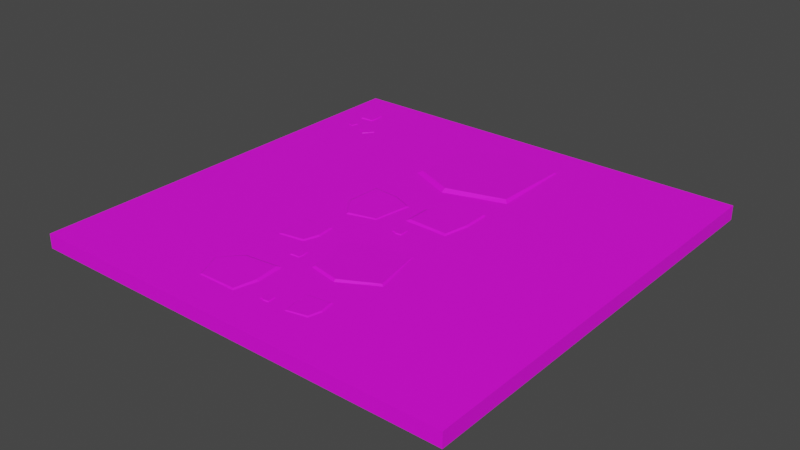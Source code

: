 # Source: Floor_Path.blend  (saved by Blender 2.91.10; exported with 4.5.12 LTS)
import bpy
from mathutils import Matrix  # noqa: F401  (used for matrix-valued properties, if any)

bpy.ops.wm.read_factory_settings(use_empty=True)
scene = bpy.context.scene
scene.name = 'Scene'

# ---- collections
col_collection = bpy.data.collections.new('Collection'); scene.collection.children.link(col_collection)

# ---- images (referenced by path relative to the original .blend; pixels are not part of the script)
import os
ASSET_DIR = os.environ.get("B2B_ASSET_DIR", "")  # directory of the original .blend (textures are referenced by path, not embedded)
HERE = os.path.dirname(os.path.abspath(__file__))  # packed textures are extracted next to this script under _unpacked/

def load_image(name, relpath, width, height, colorspace="sRGB"):
    """Load a texture the original file referenced (path relative to the .blend, or extracted next to this script)."""
    p = next((c for c in (os.path.join(HERE, relpath), os.path.join(ASSET_DIR, relpath)) if relpath and os.path.exists(c)), "")
    if p:
        img = bpy.data.images.load(p, check_existing=True)
        img.name = name
    else:  # same state as the original file: an image datablock whose file is absent (Cycles renders it pink)
        img = bpy.data.images.new(name, width, height)
        img.source = "FILE"
        img.filepath = "//" + (relpath or name)
    img.colorspace_settings.name = colorspace
    return img
img_color2_png_003 = load_image('Color2.png.003', 'Color2.png', 1024, 1024, 'sRGB')

# ---- materials (node trees are filled in below, after node groups)
mat_material_003 = bpy.data.materials.new('Material.003')
mat_material_003.use_transparent_shadow = False

# ---- material node trees
mat_material_003.use_nodes = True; mat_material_003.node_tree.nodes.clear()
_N = mat_material_003.node_tree.nodes; _L = mat_material_003.node_tree.links
n0 = _N.new('ShaderNodeBsdfPrincipled'); n0.name = 'Principled BSDF'; n0.location = (10, 300)
n0.distribution = 'GGX'
n0.subsurface_method = 'BURLEY'
n0.inputs[2].default_value = 0.6
n0.inputs[3].default_value = 1.45
n0.inputs[27].default_value = (0.0, 0.0, 0.0, 1.0)
n0.inputs[28].default_value = 1.0
n1 = _N.new('ShaderNodeOutputMaterial'); n1.name = 'Material Output'; n1.location = (300, 300)
n2 = _N.new('ShaderNodeTexImage'); n2.name = 'Image Texture'; n2.location = (-280, 280)
n2.image = img_color2_png_003
_L.new(n0.outputs[0], n1.inputs[0])
_L.new(n2.outputs[0], n0.inputs[0])
n1.is_active_output = True

# ---- world
world_world = bpy.data.worlds.new('World'); scene.world = world_world
world_world.use_nodes = True; world_world.node_tree.nodes.clear()
_N = world_world.node_tree.nodes; _L = world_world.node_tree.links
n0 = _N.new('ShaderNodeOutputWorld'); n0.name = 'World Output'; n0.location = (300, 300)
n1 = _N.new('ShaderNodeBackground'); n1.name = 'Background'; n1.location = (10, 300)
n1.inputs[0].default_value = (0.05088, 0.05088, 0.05088, 1.0)
_L.new(n1.outputs[0], n0.inputs[0])
n0.is_active_output = True
world_world.color = (0.05088, 0.05088, 0.05088)
world_world.use_sun_shadow = False
world_world.sun_shadow_jitter_overblur = 0.0

# ---- meshes
me_cube_006 = bpy.data.meshes.new('Cube.006')
me_cube_006.from_pydata([(-0.3915, 0.2243, 0.01107), (-0.4224, 0.2625, -0.006147), (-0.07628, 0.1624, 0.006212), (-0.03359, 0.1825, -0.01217), (-0.4017, -0.006676, 0.00935), (-0.4398, -0.0237, -0.008217), (-0.1143, -0.09426, 0.004667), (-0.08977, -0.1299, -0.01392), (-0.2161, 0.2156, 0.008577), (-0.2116, 0.2534, -0.009136), (-0.3017, -0.1459, 0.006842), (-0.311, -0.1788, -0.01125), (-1.5, 1.5, -0.1), (-1.5, 1.5, 2.235e-08), (1.5, 1.5, -0.1), (1.5, 1.5, 2.235e-08), (-1.5, -1.5, -0.1), (-1.5, -1.5, 2.235e-08), (1.5, -1.5, -0.1), (1.5, -1.5, 2.235e-08), (-0.3402, 1.165, 0.007443), (-0.3746, 1.213, -0.02882), (0.3633, 1.192, 0.0058), (0.4278, 1.236, -0.03055), (-0.326, 0.6287, 0.01815), (-0.3779, 0.5913, -0.01642), (0.3592, 0.6235, 0.01688), (0.4113, 0.575, -0.01765), (0.009041, 1.244, 0.003239), (0.00823, 1.305, -0.03334), (-0.03889, 0.5039, 0.02067), (-0.04092, 0.4499, -0.01366), (0.3699, 0.3656, 0.008095), (0.4032, 0.4015, -0.01334), (0.3425, 0.01631, 0.008201), (0.3653, -0.02983, -0.01317), (0.1185, 0.3476, 0.01059), (0.09095, 0.3842, -0.01024), (0.05979, 0.02515, 0.01103), (0.02, -0.008348, -0.009716), (0.3738, 0.1832, 0.007969), (0.411, 0.1806, -0.01353), (0.05811, 0.204, 0.01113), (0.01705, 0.2075, -0.009584), (-0.4294, -0.6069, 0.004942), (-0.4489, -0.6322, -0.009101), (-0.4319, -0.3774, 0.005011), (-0.4495, -0.3486, -0.008989), (-0.2664, -0.5804, 0.006579), (-0.2462, -0.6027, -0.007066), (-0.2469, -0.3666, 0.006862), (-0.223, -0.3424, -0.006726), (-0.4426, -0.4881, 0.004859), (-0.467, -0.4886, -0.009221), (-0.2354, -0.4832, 0.006929), (-0.2084, -0.4831, -0.006639), (-0.06783, -0.4384, 0.002711), (-0.0957, -0.4129, -0.02049), (0.3689, -0.3285, 0.00166), (0.4033, -0.2921, -0.02159), (0.01236, -0.7723, 0.00956), (-0.01516, -0.8026, -0.01255), (0.4418, -0.6846, 0.008745), (0.4808, -0.708, -0.01334), (0.1403, -0.3429, 2.186e-05), (0.1317, -0.3047, -0.02337), (0.2086, -0.8123, 0.01117), (0.2145, -0.8464, -0.01079), (-0.1478, -0.9193, 0.01107), (-0.1146, -0.8831, -0.006147), (-0.1622, -1.24, 0.006212), (-0.1361, -1.279, -0.01217), (-0.3777, -0.9435, 0.00935), (-0.4002, -0.9084, -0.008217), (-0.4217, -1.241, 0.004667), (-0.4533, -1.27, -0.01392), (-0.1304, -1.094, 0.008577), (-0.09235, -1.093, -0.009136), (-0.5006, -1.063, 0.006842), (-0.5345, -1.059, -0.01125), (0.2227, -1.215, 0.00384), (0.2081, -1.237, -0.007619), (0.2084, -1.028, 0.003897), (0.1926, -1.006, -0.007528), (0.354, -1.185, 0.005176), (0.3716, -1.202, -0.005959), (0.3585, -1.01, 0.005407), (0.3768, -0.9887, -0.005681), (0.2057, -1.119, 0.003773), (0.1858, -1.121, -0.007717), (0.3741, -1.104, 0.005461), (0.3961, -1.102, -0.00561), (0.06421, -0.09907, 0.003468), (0.0564, -0.09277, -0.003871), (0.1359, -0.09921, 0.003492), (0.1449, -0.09375, -0.00382), (0.07182, -0.15, 0.004793), (0.06478, -0.1561, -0.002224), (0.1385, -0.1569, 0.004992), (0.1459, -0.1644, -0.001984), (0.1013, -0.09544, 0.003384), (0.1013, -0.08773, -0.003989), (0.102, -0.1601, 0.005063), (0.102, -0.1684, -0.001894), (-0.1411, -0.6763, 0.003468), (-0.135, -0.6683, -0.003871), (-0.1389, -0.7479, 0.003492), (-0.1331, -0.7568, -0.00382), (-0.1918, -0.6856, 0.004793), (-0.1981, -0.6787, -0.002224), (-0.1965, -0.7524, 0.004992), (-0.2038, -0.7601, -0.001984), (-0.1362, -0.7133, 0.003384), (-0.1285, -0.713, -0.003989), (-0.2008, -0.7161, 0.005063), (-0.2091, -0.7163, -0.001894), (0.01633, -1.165, 0.003156), (0.008989, -1.16, -0.00338), (0.07998, -1.16, 0.003177), (0.08767, -1.155, -0.003335), (0.02633, -1.209, 0.004336), (0.02047, -1.215, -0.001913), (0.08597, -1.211, 0.004513), (0.09307, -1.218, -0.0017), (0.04909, -1.159, 0.003082), (0.04855, -1.152, -0.003485), (0.05381, -1.216, 0.004577), (0.05427, -1.224, -0.001619), (-1.213, 1.229, 0.004859), (-1.204, 1.241, -0.006062), (-1.209, 1.122, 0.004895), (-1.201, 1.109, -0.005986), (-1.288, 1.215, 0.006831), (-1.298, 1.225, -0.003611), (-1.295, 1.115, 0.007127), (-1.306, 1.104, -0.003254), (-1.206, 1.174, 0.004735), (-1.194, 1.174, -0.006237), (-1.302, 1.169, 0.007233), (-1.314, 1.169, -0.003119), (-1.051, 0.9612, 0.003911), (-1.04, 0.9638, -0.004568), (-1.103, 0.896, 0.003939), (-1.104, 0.8839, -0.00451), (-1.103, 0.9905, 0.005442), (-1.104, 1.001, -0.002665), (-1.157, 0.9347, 0.005672), (-1.169, 0.9332, -0.002389), (-1.075, 0.9248, 0.003814), (-1.068, 0.9193, -0.004705), (-1.134, 0.9701, 0.005754), (-1.141, 0.9761, -0.002284), (-1.299, 1.02, 0.002857), (-1.303, 1.027, -0.002908), (-1.247, 1.0, 0.002876), (-1.238, 1.002, -0.002869), (-1.308, 0.9807, 0.003898), (-1.315, 0.9782, -0.001615), (-1.261, 0.9571, 0.004054), (-1.257, 0.9495, -0.001426), (-1.271, 1.013, 0.002791), (-1.269, 1.018, -0.003001), (-1.288, 0.9649, 0.00411), (-1.291, 0.9588, -0.001355)], [], [(10, 8, 0, 4), (8, 2, 3, 9), (2, 6, 7, 3), (10, 4, 5, 11), (4, 0, 1, 5), (6, 10, 11, 7), (0, 8, 9, 1), (6, 2, 8, 10), (12, 13, 15, 14), (14, 15, 19, 18), (18, 19, 17, 16), (16, 17, 13, 12), (19, 15, 13, 17), (30, 28, 20, 24), (28, 22, 23, 29), (22, 26, 27, 23), (30, 24, 25, 31), (24, 20, 21, 25), (26, 30, 31, 27), (20, 28, 29, 21), (26, 22, 28, 30), (42, 40, 32, 36), (40, 34, 35, 41), (34, 38, 39, 35), (42, 36, 37, 43), (36, 32, 33, 37), (38, 42, 43, 39), (32, 40, 41, 33), (38, 34, 40, 42), (54, 52, 44, 48), (52, 46, 47, 53), (46, 50, 51, 47), (54, 48, 49, 55), (48, 44, 45, 49), (50, 54, 55, 51), (44, 52, 53, 45), (50, 46, 52, 54), (66, 64, 56, 60), (64, 58, 59, 65), (58, 62, 63, 59), (66, 60, 61, 67), (60, 56, 57, 61), (62, 66, 67, 63), (56, 64, 65, 57), (62, 58, 64, 66), (78, 76, 68, 72), (76, 70, 71, 77), (70, 74, 75, 71), (78, 72, 73, 79), (72, 68, 69, 73), (74, 78, 79, 75), (68, 76, 77, 69), (74, 70, 76, 78), (90, 88, 80, 84), (88, 82, 83, 89), (82, 86, 87, 83), (90, 84, 85, 91), (84, 80, 81, 85), (86, 90, 91, 87), (80, 88, 89, 81), (86, 82, 88, 90), (102, 100, 92, 96), (100, 94, 95, 101), (94, 98, 99, 95), (102, 96, 97, 103), (96, 92, 93, 97), (98, 102, 103, 99), (92, 100, 101, 93), (98, 94, 100, 102), (114, 112, 104, 108), (112, 106, 107, 113), (106, 110, 111, 107), (114, 108, 109, 115), (108, 104, 105, 109), (110, 114, 115, 111), (104, 112, 113, 105), (110, 106, 112, 114), (126, 124, 116, 120), (124, 118, 119, 125), (118, 122, 123, 119), (126, 120, 121, 127), (120, 116, 117, 121), (122, 126, 127, 123), (116, 124, 125, 117), (122, 118, 124, 126), (138, 136, 128, 132), (136, 130, 131, 137), (130, 134, 135, 131), (138, 132, 133, 139), (132, 128, 129, 133), (134, 138, 139, 135), (128, 136, 137, 129), (134, 130, 136, 138), (150, 148, 140, 144), (148, 142, 143, 149), (142, 146, 147, 143), (150, 144, 145, 151), (144, 140, 141, 145), (146, 150, 151, 147), (140, 148, 149, 141), (146, 142, 148, 150), (162, 160, 152, 156), (160, 154, 155, 161), (154, 158, 159, 155), (162, 156, 157, 163), (156, 152, 153, 157), (158, 162, 163, 159), (152, 160, 161, 153), (158, 154, 160, 162)])
_uv = me_cube_006.uv_layers.new(name='UVMap')
_uv.uv.foreach_set('vector', [0.2238, 0.806, 0.2241, 0.806, 0.2241, 0.8061, 0.2238, 0.8061, 0.2241, 0.806, 0.2241, 0.8058, 0.2241, 0.8058, 0.2241, 0.806, 0.2241, 0.8058, 0.2238, 0.8058, 0.2238, 0.8058, 0.2241, 0.8058, 0.2238, 0.806, 0.2238, 0.8061, 0.2237, 0.8061, 0.2237, 0.806, 0.2238, 0.8061, 0.2241, 0.8061, 0.2241, 0.8061, 0.2238, 0.8061, 0.2238, 0.8058, 0.2238, 0.806, 0.2237, 0.806, 0.2237, 0.8058, 0.2241, 0.8061, 0.2241, 0.806, 0.2241, 0.806, 0.2241, 0.8061, 0.2238, 0.8058, 0.2241, 0.8058, 0.2241, 0.806, 0.2238, 0.806, 0.2228, 0.7532, 0.2229, 0.7532, 0.2229, 0.7533, 0.2228, 0.7533, 0.2228, 0.7533, 0.2229, 0.7533, 0.2229, 0.7535, 0.2228, 0.7535, 0.2228, 0.7535, 0.2229, 0.7535, 0.2229, 0.7537, 0.2228, 0.7537, 0.2228, 0.7537, 0.2229, 0.7537, 0.2229, 0.7539, 0.2228, 0.7539, 0.2229, 0.7535, 0.2231, 0.7535, 0.2231, 0.7537, 0.2229, 0.7537, 0.2238, 0.806, 0.2241, 0.806, 0.2241, 0.8061, 0.2238, 0.8061, 0.2241, 0.806, 0.2241, 0.8058, 0.2241, 0.8058, 0.2241, 0.806, 0.2241, 0.8058, 0.2238, 0.8058, 0.2238, 0.8058, 0.2241, 0.8058, 0.2238, 0.806, 0.2238, 0.8061, 0.2237, 0.8061, 0.2237, 0.806, 0.2238, 0.8061, 0.2241, 0.8061, 0.2241, 0.8061, 0.2238, 0.8061, 0.2238, 0.8058, 0.2238, 0.806, 0.2237, 0.806, 0.2237, 0.8058, 0.2241, 0.8061, 0.2241, 0.806, 0.2241, 0.806, 0.2241, 0.8061, 0.2238, 0.8058, 0.2241, 0.8058, 0.2241, 0.806, 0.2238, 0.806, 0.2238, 0.806, 0.2241, 0.806, 0.2241, 0.8061, 0.2238, 0.8061, 0.2241, 0.806, 0.2241, 0.8058, 0.2241, 0.8058, 0.2241, 0.806, 0.2241, 0.8058, 0.2238, 0.8058, 0.2238, 0.8058, 0.2241, 0.8058, 0.2238, 0.806, 0.2238, 0.8061, 0.2237, 0.8061, 0.2237, 0.806, 0.2238, 0.8061, 0.2241, 0.8061, 0.2241, 0.8061, 0.2238, 0.8061, 0.2238, 0.8058, 0.2238, 0.806, 0.2237, 0.806, 0.2237, 0.8058, 0.2241, 0.8061, 0.2241, 0.806, 0.2241, 0.806, 0.2241, 0.8061, 0.2238, 0.8058, 0.2241, 0.8058, 0.2241, 0.806, 0.2238, 0.806, 0.2238, 0.806, 0.2241, 0.806, 0.2241, 0.8061, 0.2238, 0.8061, 0.2241, 0.806, 0.2241, 0.8058, 0.2241, 0.8058, 0.2241, 0.806, 0.2241, 0.8058, 0.2238, 0.8058, 0.2238, 0.8058, 0.2241, 0.8058, 0.2238, 0.806, 0.2238, 0.8061, 0.2237, 0.8061, 0.2237, 0.806, 0.2238, 0.8061, 0.2241, 0.8061, 0.2241, 0.8061, 0.2238, 0.8061, 0.2238, 0.8058, 0.2238, 0.806, 0.2237, 0.806, 0.2237, 0.8058, 0.2241, 0.8061, 0.2241, 0.806, 0.2241, 0.806, 0.2241, 0.8061, 0.2238, 0.8058, 0.2241, 0.8058, 0.2241, 0.806, 0.2238, 0.806, 0.2238, 0.806, 0.2241, 0.806, 0.2241, 0.8061, 0.2238, 0.8061, 0.2241, 0.806, 0.2241, 0.8058, 0.2241, 0.8058, 0.2241, 0.806, 0.2241, 0.8058, 0.2238, 0.8058, 0.2238, 0.8058, 0.2241, 0.8058, 0.2238, 0.806, 0.2238, 0.8061, 0.2237, 0.8061, 0.2237, 0.806, 0.2238, 0.8061, 0.2241, 0.8061, 0.2241, 0.8061, 0.2238, 0.8061, 0.2238, 0.8058, 0.2238, 0.806, 0.2237, 0.806, 0.2237, 0.8058, 0.2241, 0.8061, 0.2241, 0.806, 0.2241, 0.806, 0.2241, 0.8061, 0.2238, 0.8058, 0.2241, 0.8058, 0.2241, 0.806, 0.2238, 0.806, 0.2238, 0.806, 0.2241, 0.806, 0.2241, 0.8061, 0.2238, 0.8061, 0.2241, 0.806, 0.2241, 0.8058, 0.2241, 0.8058, 0.2241, 0.806, 0.2241, 0.8058, 0.2238, 0.8058, 0.2238, 0.8058, 0.2241, 0.8058, 0.2238, 0.806, 0.2238, 0.8061, 0.2237, 0.8061, 0.2237, 0.806, 0.2238, 0.8061, 0.2241, 0.8061, 0.2241, 0.8061, 0.2238, 0.8061, 0.2238, 0.8058, 0.2238, 0.806, 0.2237, 0.806, 0.2237, 0.8058, 0.2241, 0.8061, 0.2241, 0.806, 0.2241, 0.806, 0.2241, 0.8061, 0.2238, 0.8058, 0.2241, 0.8058, 0.2241, 0.806, 0.2238, 0.806, 0.2238, 0.806, 0.2241, 0.806, 0.2241, 0.8061, 0.2238, 0.8061, 0.2241, 0.806, 0.2241, 0.8058, 0.2241, 0.8058, 0.2241, 0.806, 0.2241, 0.8058, 0.2238, 0.8058, 0.2238, 0.8058, 0.2241, 0.8058, 0.2238, 0.806, 0.2238, 0.8061, 0.2237, 0.8061, 0.2237, 0.806, 0.2238, 0.8061, 0.2241, 0.8061, 0.2241, 0.8061, 0.2238, 0.8061, 0.2238, 0.8058, 0.2238, 0.806, 0.2237, 0.806, 0.2237, 0.8058, 0.2241, 0.8061, 0.2241, 0.806, 0.2241, 0.806, 0.2241, 0.8061, 0.2238, 0.8058, 0.2241, 0.8058, 0.2241, 0.806, 0.2238, 0.806, 0.2238, 0.806, 0.2241, 0.806, 0.2241, 0.8061, 0.2238, 0.8061, 0.2241, 0.806, 0.2241, 0.8058, 0.2241, 0.8058, 0.2241, 0.806, 0.2241, 0.8058, 0.2238, 0.8058, 0.2238, 0.8058, 0.2241, 0.8058, 0.2238, 0.806, 0.2238, 0.8061, 0.2237, 0.8061, 0.2237, 0.806, 0.2238, 0.8061, 0.2241, 0.8061, 0.2241, 0.8061, 0.2238, 0.8061, 0.2238, 0.8058, 0.2238, 0.806, 0.2237, 0.806, 0.2237, 0.8058, 0.2241, 0.8061, 0.2241, 0.806, 0.2241, 0.806, 0.2241, 0.8061, 0.2238, 0.8058, 0.2241, 0.8058, 0.2241, 0.806, 0.2238, 0.806, 0.2238, 0.806, 0.2241, 0.806, 0.2241, 0.8061, 0.2238, 0.8061, 0.2241, 0.806, 0.2241, 0.8058, 0.2241, 0.8058, 0.2241, 0.806, 0.2241, 0.8058, 0.2238, 0.8058, 0.2238, 0.8058, 0.2241, 0.8058, 0.2238, 0.806, 0.2238, 0.8061, 0.2237, 0.8061, 0.2237, 0.806, 0.2238, 0.8061, 0.2241, 0.8061, 0.2241, 0.8061, 0.2238, 0.8061, 0.2238, 0.8058, 0.2238, 0.806, 0.2237, 0.806, 0.2237, 0.8058, 0.2241, 0.8061, 0.2241, 0.806, 0.2241, 0.806, 0.2241, 0.8061, 0.2238, 0.8058, 0.2241, 0.8058, 0.2241, 0.806, 0.2238, 0.806, 0.2238, 0.806, 0.2241, 0.806, 0.2241, 0.8061, 0.2238, 0.8061, 0.2241, 0.806, 0.2241, 0.8058, 0.2241, 0.8058, 0.2241, 0.806, 0.2241, 0.8058, 0.2238, 0.8058, 0.2238, 0.8058, 0.2241, 0.8058, 0.2238, 0.806, 0.2238, 0.8061, 0.2237, 0.8061, 0.2237, 0.806, 0.2238, 0.8061, 0.2241, 0.8061, 0.2241, 0.8061, 0.2238, 0.8061, 0.2238, 0.8058, 0.2238, 0.806, 0.2237, 0.806, 0.2237, 0.8058, 0.2241, 0.8061, 0.2241, 0.806, 0.2241, 0.806, 0.2241, 0.8061, 0.2238, 0.8058, 0.2241, 0.8058, 0.2241, 0.806, 0.2238, 0.806, 0.2238, 0.806, 0.2241, 0.806, 0.2241, 0.8061, 0.2238, 0.8061, 0.2241, 0.806, 0.2241, 0.8058, 0.2241, 0.8058, 0.2241, 0.806, 0.2241, 0.8058, 0.2238, 0.8058, 0.2238, 0.8058, 0.2241, 0.8058, 0.2238, 0.806, 0.2238, 0.8061, 0.2237, 0.8061, 0.2237, 0.806, 0.2238, 0.8061, 0.2241, 0.8061, 0.2241, 0.8061, 0.2238, 0.8061, 0.2238, 0.8058, 0.2238, 0.806, 0.2237, 0.806, 0.2237, 0.8058, 0.2241, 0.8061, 0.2241, 0.806, 0.2241, 0.806, 0.2241, 0.8061, 0.2238, 0.8058, 0.2241, 0.8058, 0.2241, 0.806, 0.2238, 0.806, 0.2238, 0.806, 0.2241, 0.806, 0.2241, 0.8061, 0.2238, 0.8061, 0.2241, 0.806, 0.2241, 0.8058, 0.2241, 0.8058, 0.2241, 0.806, 0.2241, 0.8058, 0.2238, 0.8058, 0.2238, 0.8058, 0.2241, 0.8058, 0.2238, 0.806, 0.2238, 0.8061, 0.2237, 0.8061, 0.2237, 0.806, 0.2238, 0.8061, 0.2241, 0.8061, 0.2241, 0.8061, 0.2238, 0.8061, 0.2238, 0.8058, 0.2238, 0.806, 0.2237, 0.806, 0.2237, 0.8058, 0.2241, 0.8061, 0.2241, 0.806, 0.2241, 0.806, 0.2241, 0.8061, 0.2238, 0.8058, 0.2241, 0.8058, 0.2241, 0.806, 0.2238, 0.806, 0.2238, 0.806, 0.2241, 0.806, 0.2241, 0.8061, 0.2238, 0.8061, 0.2241, 0.806, 0.2241, 0.8058, 0.2241, 0.8058, 0.2241, 0.806, 0.2241, 0.8058, 0.2238, 0.8058, 0.2238, 0.8058, 0.2241, 0.8058, 0.2238, 0.806, 0.2238, 0.8061, 0.2237, 0.8061, 0.2237, 0.806, 0.2238, 0.8061, 0.2241, 0.8061, 0.2241, 0.8061, 0.2238, 0.8061, 0.2238, 0.8058, 0.2238, 0.806, 0.2237, 0.806, 0.2237, 0.8058, 0.2241, 0.8061, 0.2241, 0.806, 0.2241, 0.806, 0.2241, 0.8061, 0.2238, 0.8058, 0.2241, 0.8058, 0.2241, 0.806, 0.2238, 0.806])
me_cube_006.materials.append(mat_material_003)
me_cube_006.use_remesh_fix_poles = True
me_cube_006.use_remesh_preserve_attributes = False
me_cube_006.use_mirror_vertex_groups = False
me_cube_006.update()

# ---- objects
ob_floor_3 = bpy.data.objects.new('Floor_3', me_cube_006)

# ---- transforms, parenting, visibility, modifiers, constraints
ob_floor_3.location = (0.0, 0.0, 0.0)
ob_floor_3.lineart.crease_threshold = 0.0

# ---- collection membership
col_collection.objects.link(ob_floor_3)

# ---- scene / render settings (as saved in the file)
scene.frame_start = 1; scene.frame_end = 250; scene.frame_set(1)
scene.render.engine = 'BLENDER_EEVEE_NEXT'
scene.cycles.use_denoising = False
scene.cycles.samples = 128
scene.cycles.sampling_pattern = 'TABULATED_SOBOL'
scene.cycles.use_adaptive_sampling = False
scene.cycles.use_light_tree = False
scene.view_settings.view_transform = 'Filmic'
bpy.context.view_layer.update()

# ---- added for rendering (the .blend has no active camera and no usable light): camera, sun
cam_auto = bpy.data.cameras.new('AutoCamera')
cam_auto.lens = 50.0
cam_auto.sensor_width = 36.0
cam_auto.clip_end = 1000.0
ob_auto_camera = bpy.data.objects.new('AutoCamera', cam_auto)
scene.collection.objects.link(ob_auto_camera)
ob_auto_camera.location = (3.92698, -4.71238, 3.10192)
ob_auto_camera.rotation_euler = (1.09748, -7.21219e-08, 0.694738)
scene.camera = ob_auto_camera
light_auto_sun = bpy.data.lights.new('AutoSun', 'SUN')
light_auto_sun.energy = 3.0
light_auto_sun.angle = 0.0523599
ob_auto_sun = bpy.data.objects.new('AutoSun', light_auto_sun)
scene.collection.objects.link(ob_auto_sun)
ob_auto_sun.rotation_euler = (0.872665, 0.174533, 0.523599)
bpy.context.view_layer.update()
